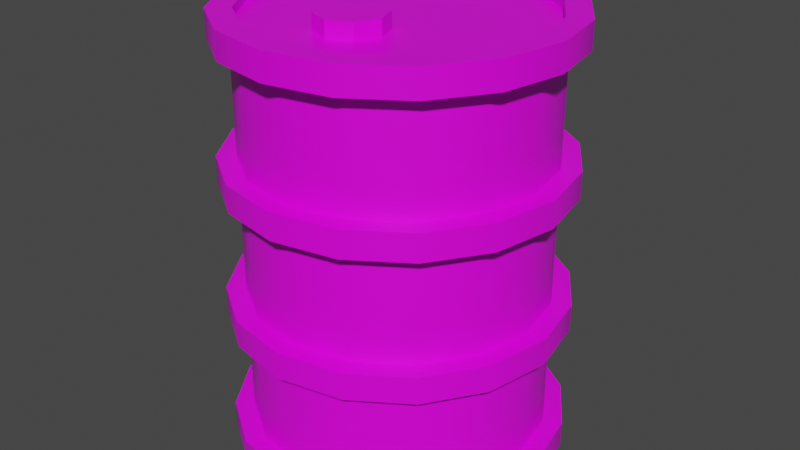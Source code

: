 # Source: Barrel-00-Final.blend  (saved by Blender 2.93.21; exported with 4.5.12 LTS)
import bpy
from mathutils import Matrix  # noqa: F401  (used for matrix-valued properties, if any)

bpy.ops.wm.read_factory_settings(use_empty=True)
scene = bpy.context.scene
scene.name = 'Scene'

# ---- collections
col_collection = bpy.data.collections.new('Collection'); scene.collection.children.link(col_collection)

# ---- images (referenced by path relative to the original .blend; pixels are not part of the script)
import os
ASSET_DIR = os.environ.get("B2B_ASSET_DIR", "")  # directory of the original .blend (textures are referenced by path, not embedded)
HERE = os.path.dirname(os.path.abspath(__file__))  # packed textures are extracted next to this script under _unpacked/

def load_image(name, relpath, width, height, colorspace="sRGB"):
    """Load a texture the original file referenced (path relative to the .blend, or extracted next to this script)."""
    p = next((c for c in (os.path.join(HERE, relpath), os.path.join(ASSET_DIR, relpath)) if relpath and os.path.exists(c)), "")
    if p:
        img = bpy.data.images.load(p, check_existing=True)
        img.name = name
    else:  # same state as the original file: an image datablock whose file is absent (Cycles renders it pink)
        img = bpy.data.images.new(name, width, height)
        img.source = "FILE"
        img.filepath = "//" + (relpath or name)
    img.colorspace_settings.name = colorspace
    return img
img_sligga_palette_png = load_image('sligga-palette.png', 'sligga-palette.png', 1024, 1024, 'sRGB')

# ---- materials (node trees are filled in below, after node groups)
mat_barrelmaterial = bpy.data.materials.new('BarrelMaterial')
mat_barrelmaterial.alpha_threshold = 0.0
mat_barrelmaterial.use_transparent_shadow = False
mat_barrelmaterial.line_color = (0.0, 0.0, 0.0, 1.0)

# ---- node groups
ng_auto_smooth = bpy.data.node_groups.new('Auto Smooth', 'GeometryNodeTree')
_s = ng_auto_smooth.interface.new_socket(name='Geometry', in_out='OUTPUT', socket_type='NodeSocketGeometry')
_s = ng_auto_smooth.interface.new_socket(name='Geometry', in_out='INPUT', socket_type='NodeSocketGeometry')
_s = ng_auto_smooth.interface.new_socket(name='Angle', in_out='INPUT', socket_type='NodeSocketFloat')
_s.subtype = 'ANGLE'
_s.min_value = 0.0
_s.max_value = 3.142
ng_auto_smooth.is_modifier = True
_N = ng_auto_smooth.nodes; _L = ng_auto_smooth.links
n0 = _N.new('NodeGroupOutput'); n0.name = 'Group Output'; n0.location = (480, -100)
n1 = _N.new('NodeGroupInput'); n1.name = 'Group Input'; n1.location = (-420, -300)
n2 = _N.new('NodeGroupInput'); n2.name = 'Group Input.001'; n2.location = (-60, -100)
n3 = _N.new('GeometryNodeSetShadeSmooth'); n3.name = 'Set Shade Smooth'; n3.location = (120, -100)
n3.domain = 'EDGE'
n4 = _N.new('GeometryNodeSetShadeSmooth'); n4.name = 'Set Shade Smooth.001'; n4.location = (300, -100)
n5 = _N.new('GeometryNodeInputMeshEdgeAngle'); n5.name = 'Edge Angle'; n5.location = (-420, -220)
n6 = _N.new('GeometryNodeInputEdgeSmooth'); n6.name = 'Is Edge Smooth'; n6.location = (-60, -160)
n7 = _N.new('GeometryNodeInputShadeSmooth'); n7.name = 'Is Face Smooth'; n7.location = (-240, -340)
n8 = _N.new('FunctionNodeBooleanMath'); n8.name = 'Boolean Math'; n8.location = (-60, -220)
n9 = _N.new('FunctionNodeCompare'); n9.name = 'Compare'; n9.location = (-240, -180)
n9.operation = 'LESS_EQUAL'
_L.new(n5.outputs[0], n9.inputs[0])
_L.new(n4.outputs[0], n0.inputs[0])
_L.new(n1.outputs[1], n9.inputs[1])
_L.new(n9.outputs[0], n8.inputs[0])
_L.new(n7.outputs[0], n8.inputs[1])
_L.new(n2.outputs[0], n3.inputs[0])
_L.new(n6.outputs[0], n3.inputs[1])
_L.new(n3.outputs[0], n4.inputs[0])
_L.new(n8.outputs[0], n3.inputs[2])
n0.is_active_output = True

# ---- material node trees
mat_barrelmaterial.use_nodes = True; mat_barrelmaterial.node_tree.nodes.clear()
_N = mat_barrelmaterial.node_tree.nodes; _L = mat_barrelmaterial.node_tree.links
n0 = _N.new('ShaderNodeOutputMaterial'); n0.name = 'Material Output'; n0.location = (300, 300)
n1 = _N.new('ShaderNodeBsdfPrincipled'); n1.name = 'Principled BSDF'; n1.location = (10, 300)
n1.distribution = 'GGX'
n1.subsurface_method = 'BURLEY'
n1.inputs[2].default_value = 0.4
n1.inputs[3].default_value = 1.45
n1.inputs[27].default_value = (0.0, 0.0, 0.0, 1.0)
n1.inputs[28].default_value = 1.0
n2 = _N.new('ShaderNodeTexImage'); n2.name = 'Image Texture'; n2.location = (-409, 287)
n2.image = img_sligga_palette_png
n2.interpolation = 'Closest'
_L.new(n1.outputs[0], n0.inputs[0])
_L.new(n2.outputs[0], n1.inputs[0])
n0.is_active_output = True

# ---- world
world_world = bpy.data.worlds.new('World'); scene.world = world_world
world_world.use_nodes = True; world_world.node_tree.nodes.clear()
_N = world_world.node_tree.nodes; _L = world_world.node_tree.links
n0 = _N.new('ShaderNodeOutputWorld'); n0.name = 'World Output'; n0.location = (300, 300)
n1 = _N.new('ShaderNodeBackground'); n1.name = 'Background'; n1.location = (10, 300)
n1.inputs[0].default_value = (0.05088, 0.05088, 0.05088, 1.0)
_L.new(n1.outputs[0], n0.inputs[0])
n0.is_active_output = True
world_world.color = (0.05088, 0.05088, 0.05088)
world_world.use_sun_shadow = False
world_world.sun_shadow_jitter_overblur = 0.0

# ---- meshes
me_cylinder = bpy.data.meshes.new('Cylinder')
me_cylinder.from_pydata([(-2.823e-08, 1.022, -1.059), (-2.823e-08, 1.022, 0.9412), (0.3827, 0.9459, -1.059), (0.3827, 0.9459, 0.9412), (0.7071, 0.7291, -1.059), (0.7071, 0.7291, 0.9412), (0.9239, 0.4047, -1.059), (0.9239, 0.4047, 0.9412), (1.0, 0.02199, -1.059), (1.0, 0.02199, 0.9412), (0.9239, -0.3607, -1.059), (0.9239, -0.3607, 0.9412), (0.7071, -0.6851, -1.059), (0.7071, -0.6851, 0.9412), (0.3827, -0.9019, -1.059), (0.3827, -0.9019, 0.9412), (-1.157e-07, -0.978, -1.059), (-1.157e-07, -0.978, 0.9412), (-0.3827, -0.9019, -1.059), (-0.3827, -0.9019, 0.9412), (-0.7071, -0.6851, -1.059), (-0.7071, -0.6851, 0.9412), (-0.9239, -0.3607, -1.059), (-0.9239, -0.3607, 0.9412), (-1.0, 0.02199, -1.059), (-1.0, 0.02199, 0.9412), (-0.9239, 0.4047, -1.059), (-0.9239, 0.4047, 0.9412), (-0.7071, 0.7291, -1.059), (-0.7071, 0.7291, 0.9412), (-0.3827, 0.9459, -1.059), (-0.3827, 0.9459, 0.9412), (-2.823e-08, 1.15, 0.8579), (-2.823e-08, 1.15, 0.9858), (0.4316, 1.064, 0.8579), (0.4316, 1.064, 0.9858), (0.7974, 0.8194, 0.8579), (0.7974, 0.8194, 0.9858), (1.042, 0.4536, 0.8579), (1.042, 0.4536, 0.9858), (1.128, 0.02199, 0.8579), (1.128, 0.02199, 0.9858), (1.042, -0.4096, 0.8579), (1.042, -0.4096, 0.9858), (0.7974, -0.7755, 0.8579), (0.7974, -0.7755, 0.9858), (0.4316, -1.02, 0.8579), (0.4316, -1.02, 0.9858), (-1.268e-07, -1.106, 0.8579), (-1.268e-07, -1.106, 0.9858), (-0.4316, -1.02, 0.8579), (-0.4316, -1.02, 0.9858), (-0.7974, -0.7755, 0.8579), (-0.7974, -0.7755, 0.9858), (-1.042, -0.4096, 0.8579), (-1.042, -0.4096, 0.9858), (-1.128, 0.02199, 0.8579), (-1.128, 0.02199, 0.9858), (-1.042, 0.4536, 0.8579), (-1.042, 0.4536, 0.9858), (-0.7974, 0.8194, 0.8579), (-0.7974, 0.8194, 0.9858), (-0.4316, 1.064, 0.8579), (-0.4316, 1.064, 0.9858), (-0.9671, 0.02199, 0.9858), (-0.8935, -0.3481, 0.9858), (0.6839, -0.6619, 0.8579), (-0.6839, -0.6619, 0.9858), (-0.8935, 0.3921, 0.8579), (0.8935, 0.3921, 0.8579), (-0.3701, -0.8715, 0.8579), (0.8935, -0.3481, 0.9858), (0.9671, 0.02199, 0.9858), (0.3701, 0.9155, 0.8579), (0.6839, 0.7059, 0.8579), (-1.128e-07, -0.9451, 0.9858), (0.3701, -0.8715, 0.9858), (-2.823e-08, 0.9891, 0.8579), (0.6839, -0.6619, 0.9858), (-0.6839, 0.7059, 0.8579), (-0.3701, 0.9155, 0.8579), (-2.823e-08, 0.9891, 0.9858), (-0.8935, 0.3921, 0.9858), (0.8935, 0.3921, 0.9858), (-0.3701, -0.8715, 0.9858), (0.3701, 0.9155, 0.9858), (0.6839, 0.7059, 0.9858), (-0.6839, 0.7059, 0.9858), (-0.3701, 0.9155, 0.9858), (-0.9671, 0.02199, 0.8579), (-0.8935, -0.3481, 0.8579), (0.9671, 0.02199, 0.8579), (-0.6839, -0.6619, 0.8579), (0.8935, -0.3481, 0.8579), (-1.128e-07, -0.9451, 0.8579), (0.3701, -0.8715, 0.8579), (-2.823e-08, 1.15, -1.089), (-2.823e-08, 1.15, -0.9615), (0.4316, 1.064, -1.089), (0.4316, 1.064, -0.9615), (0.7974, 0.8194, -1.089), (0.7974, 0.8194, -0.9615), (1.042, 0.4536, -1.089), (1.042, 0.4536, -0.9615), (1.128, 0.02199, -1.089), (1.128, 0.02199, -0.9615), (1.042, -0.4096, -1.089), (1.042, -0.4096, -0.9615), (0.7974, -0.7755, -1.089), (0.7974, -0.7755, -0.9615), (0.4316, -1.02, -1.089), (0.4316, -1.02, -0.9615), (-1.268e-07, -1.106, -1.089), (-1.268e-07, -1.106, -0.9615), (-0.4316, -1.02, -1.089), (-0.4316, -1.02, -0.9615), (-0.7974, -0.7755, -1.089), (-0.7974, -0.7755, -0.9615), (-1.042, -0.4096, -1.089), (-1.042, -0.4096, -0.9615), (-1.128, 0.02199, -1.089), (-1.128, 0.02199, -0.9615), (-1.042, 0.4536, -1.089), (-1.042, 0.4536, -0.9615), (-0.7974, 0.8194, -1.089), (-0.7974, 0.8194, -0.9615), (-0.4316, 1.064, -1.089), (-0.4316, 1.064, -0.9615), (-0.9671, 0.02199, -0.9615), (-0.8935, -0.3481, -0.9615), (0.6839, -0.6619, -1.089), (-0.6839, -0.6619, -0.9615), (-0.8935, 0.3921, -1.089), (0.8935, 0.3921, -1.089), (-0.3701, -0.8715, -1.089), (0.8935, -0.3481, -0.9615), (0.9671, 0.02199, -0.9615), (0.3701, 0.9155, -1.089), (0.6839, 0.7059, -1.089), (-1.128e-07, -0.9451, -0.9615), (0.3701, -0.8715, -0.9615), (-2.823e-08, 0.9891, -1.089), (0.6839, -0.6619, -0.9615), (-0.6839, 0.7059, -1.089), (-0.3701, 0.9155, -1.089), (-2.823e-08, 0.9891, -0.9615), (-0.8935, 0.3921, -0.9615), (0.8935, 0.3921, -0.9615), (-0.3701, -0.8715, -0.9615), (0.3701, 0.9155, -0.9615), (0.6839, 0.7059, -0.9615), (-0.6839, 0.7059, -0.9615), (-0.3701, 0.9155, -0.9615), (-0.9671, 0.02199, -1.089), (-0.8935, -0.3481, -1.089), (0.9671, 0.02199, -1.089), (-0.6839, -0.6619, -1.089), (0.8935, -0.3481, -1.089), (-1.128e-07, -0.9451, -1.089), (0.3701, -0.8715, -1.089), (-2.823e-08, 1.15, -0.4453), (-2.823e-08, 1.15, -0.3173), (0.4316, 1.064, -0.4453), (0.4316, 1.064, -0.3173), (0.7974, 0.8194, -0.4453), (0.7974, 0.8194, -0.3173), (1.042, 0.4536, -0.4453), (1.042, 0.4536, -0.3173), (1.128, 0.02199, -0.4453), (1.128, 0.02199, -0.3173), (1.042, -0.4096, -0.4453), (1.042, -0.4096, -0.3173), (0.7974, -0.7755, -0.4453), (0.7974, -0.7755, -0.3173), (0.4316, -1.02, -0.4453), (0.4316, -1.02, -0.3173), (-1.268e-07, -1.106, -0.4453), (-1.268e-07, -1.106, -0.3173), (-0.4316, -1.02, -0.4453), (-0.4316, -1.02, -0.3173), (-0.7974, -0.7755, -0.4453), (-0.7974, -0.7755, -0.3173), (-1.042, -0.4096, -0.4453), (-1.042, -0.4096, -0.3173), (-1.128, 0.02199, -0.4453), (-1.128, 0.02199, -0.3173), (-1.042, 0.4536, -0.4453), (-1.042, 0.4536, -0.3173), (-0.7974, 0.8194, -0.4453), (-0.7974, 0.8194, -0.3173), (-0.4316, 1.064, -0.4453), (-0.4316, 1.064, -0.3173), (-0.9671, 0.02199, -0.3173), (-0.8935, -0.3481, -0.3173), (0.6839, -0.6619, -0.4453), (-0.6839, -0.6619, -0.3173), (-0.8935, 0.3921, -0.4453), (0.8935, 0.3921, -0.4453), (-0.3701, -0.8715, -0.4453), (0.8935, -0.3481, -0.3173), (0.9671, 0.02199, -0.3173), (0.3701, 0.9155, -0.4453), (0.6839, 0.7059, -0.4453), (-1.128e-07, -0.9451, -0.3173), (0.3701, -0.8715, -0.3173), (-2.823e-08, 0.9891, -0.4453), (0.6839, -0.6619, -0.3173), (-0.6839, 0.7059, -0.4453), (-0.3701, 0.9155, -0.4453), (-2.823e-08, 0.9891, -0.3173), (-0.8935, 0.3921, -0.3173), (0.8935, 0.3921, -0.3173), (-0.3701, -0.8715, -0.3173), (0.3701, 0.9155, -0.3173), (0.6839, 0.7059, -0.3173), (-0.6839, 0.7059, -0.3173), (-0.3701, 0.9155, -0.3173), (-0.9671, 0.02199, -0.4453), (-0.8935, -0.3481, -0.4453), (0.9671, 0.02199, -0.4453), (-0.6839, -0.6619, -0.4453), (0.8935, -0.3481, -0.4453), (-1.128e-07, -0.9451, -0.4453), (0.3701, -0.8715, -0.4453), (-2.823e-08, 1.15, 0.2063), (-2.823e-08, 1.15, 0.3342), (0.4316, 1.064, 0.2063), (0.4316, 1.064, 0.3342), (0.7974, 0.8194, 0.2063), (0.7974, 0.8194, 0.3342), (1.042, 0.4536, 0.2063), (1.042, 0.4536, 0.3342), (1.128, 0.02199, 0.2063), (1.128, 0.02199, 0.3342), (1.042, -0.4096, 0.2063), (1.042, -0.4096, 0.3342), (0.7974, -0.7755, 0.2063), (0.7974, -0.7755, 0.3342), (0.4316, -1.02, 0.2063), (0.4316, -1.02, 0.3342), (-1.268e-07, -1.106, 0.2063), (-1.268e-07, -1.106, 0.3342), (-0.4316, -1.02, 0.2063), (-0.4316, -1.02, 0.3342), (-0.7974, -0.7755, 0.2063), (-0.7974, -0.7755, 0.3342), (-1.042, -0.4096, 0.2063), (-1.042, -0.4096, 0.3342), (-1.128, 0.02199, 0.2063), (-1.128, 0.02199, 0.3342), (-1.042, 0.4536, 0.2063), (-1.042, 0.4536, 0.3342), (-0.7974, 0.8194, 0.2063), (-0.7974, 0.8194, 0.3342), (-0.4316, 1.064, 0.2063), (-0.4316, 1.064, 0.3342), (-0.9671, 0.02199, 0.3342), (-0.8935, -0.3481, 0.3342), (0.6839, -0.6619, 0.2063), (-0.6839, -0.6619, 0.3342), (-0.8935, 0.3921, 0.2063), (0.8935, 0.3921, 0.2063), (-0.3701, -0.8715, 0.2063), (0.8935, -0.3481, 0.3342), (0.9671, 0.02199, 0.3342), (0.3701, 0.9155, 0.2063), (0.6839, 0.7059, 0.2063), (-1.128e-07, -0.9451, 0.3342), (0.3701, -0.8715, 0.3342), (-2.823e-08, 0.9891, 0.2063), (0.6839, -0.6619, 0.3342), (-0.6839, 0.7059, 0.2063), (-0.3701, 0.9155, 0.2063), (-2.823e-08, 0.9891, 0.3342), (-0.8935, 0.3921, 0.3342), (0.8935, 0.3921, 0.3342), (-0.3701, -0.8715, 0.3342), (0.3701, 0.9155, 0.3342), (0.6839, 0.7059, 0.3342), (-0.6839, 0.7059, 0.3342), (-0.3701, 0.9155, 0.3342), (-0.9671, 0.02199, 0.2063), (-0.8935, -0.3481, 0.2063), (0.9671, 0.02199, 0.2063), (-0.6839, -0.6619, 0.2063), (0.8935, -0.3481, 0.2063), (-1.128e-07, -0.9451, 0.2063), (0.3701, -0.8715, 0.2063), (-2.823e-08, -0.1731, 0.9336), (-2.823e-08, -0.1731, 1.018), (0.1574, -0.2383, 0.9336), (0.1574, -0.2383, 1.018), (0.2226, -0.3958, 0.9336), (0.2226, -0.3958, 1.018), (0.1574, -0.5532, 0.9336), (0.1574, -0.5532, 1.018), (-4.77e-08, -0.6184, 0.9336), (-4.77e-08, -0.6184, 1.018), (-0.1574, -0.5532, 0.9336), (-0.1574, -0.5532, 1.018), (-0.2226, -0.3958, 0.9336), (-0.2226, -0.3958, 1.018), (-0.1574, -0.2383, 0.9336), (-0.1574, -0.2383, 1.018)], [], [(0, 1, 3, 2), (2, 3, 5, 4), (4, 5, 7, 6), (6, 7, 9, 8), (8, 9, 11, 10), (10, 11, 13, 12), (12, 13, 15, 14), (14, 15, 17, 16), (16, 17, 19, 18), (18, 19, 21, 20), (20, 21, 23, 22), (22, 23, 25, 24), (24, 25, 27, 26), (26, 27, 29, 28), (3, 1, 31, 29, 27, 25, 23, 21, 19, 17, 15, 13, 11, 9, 7, 5), (28, 29, 31, 30), (30, 31, 1, 0), (0, 2, 4, 6, 8, 10, 12, 14, 16, 18, 20, 22, 24, 26, 28, 30), (32, 33, 35, 34), (34, 35, 37, 36), (36, 37, 39, 38), (38, 39, 41, 40), (40, 41, 43, 42), (42, 43, 45, 44), (44, 45, 47, 46), (46, 47, 49, 48), (48, 49, 51, 50), (50, 51, 53, 52), (52, 53, 55, 54), (54, 55, 57, 56), (56, 57, 59, 58), (58, 59, 61, 60), (76, 47, 45, 43, 41, 39, 37, 35, 85, 86, 83, 72, 71, 78), (85, 35, 33, 63, 61, 59, 57, 55, 53, 51, 49, 47, 76, 75, 84, 67, 65, 64, 82, 87, 88, 81), (60, 61, 63, 62), (62, 63, 33, 32), (46, 48, 50, 52, 54, 56, 58, 60, 62, 80, 79, 68, 89, 90, 92, 70, 94, 95), (80, 62, 32, 34, 36, 38, 40, 42, 44, 46, 95, 66, 93, 91, 69, 74, 73, 77), (81, 77, 73, 85), (85, 73, 74, 86), (74, 69, 83, 86), (69, 91, 72, 83), (71, 72, 91, 93), (93, 66, 78, 71), (66, 95, 76, 78), (75, 76, 95, 94), (75, 94, 70, 84), (67, 84, 70, 92), (90, 65, 67, 92), (89, 64, 65, 90), (68, 82, 64, 89), (82, 68, 79, 87), (87, 79, 80, 88), (88, 80, 77, 81), (96, 97, 99, 98), (98, 99, 101, 100), (100, 101, 103, 102), (102, 103, 105, 104), (104, 105, 107, 106), (106, 107, 109, 108), (108, 109, 111, 110), (110, 111, 113, 112), (112, 113, 115, 114), (114, 115, 117, 116), (116, 117, 119, 118), (118, 119, 121, 120), (120, 121, 123, 122), (122, 123, 125, 124), (140, 111, 109, 107, 105, 103, 101, 99, 149, 150, 147, 136, 135, 142), (149, 99, 97, 127, 125, 123, 121, 119, 117, 115, 113, 111, 140, 139, 148, 131, 129, 128, 146, 151, 152, 145), (124, 125, 127, 126), (126, 127, 97, 96), (110, 112, 114, 116, 118, 120, 122, 124, 126, 144, 143, 132, 153, 154, 156, 134, 158, 159), (144, 126, 96, 98, 100, 102, 104, 106, 108, 110, 159, 130, 157, 155, 133, 138, 137, 141), (160, 161, 163, 162), (162, 163, 165, 164), (164, 165, 167, 166), (166, 167, 169, 168), (168, 169, 171, 170), (170, 171, 173, 172), (172, 173, 175, 174), (174, 175, 177, 176), (176, 177, 179, 178), (178, 179, 181, 180), (180, 181, 183, 182), (182, 183, 185, 184), (184, 185, 187, 186), (186, 187, 189, 188), (204, 175, 173, 171, 169, 167, 165, 163, 213, 214, 211, 200, 199, 206), (213, 163, 161, 191, 189, 187, 185, 183, 181, 179, 177, 175, 204, 203, 212, 195, 193, 192, 210, 215, 216, 209), (188, 189, 191, 190), (190, 191, 161, 160), (174, 176, 178, 180, 182, 184, 186, 188, 190, 208, 207, 196, 217, 218, 220, 198, 222, 223), (208, 190, 160, 162, 164, 166, 168, 170, 172, 174, 223, 194, 221, 219, 197, 202, 201, 205), (224, 225, 227, 226), (226, 227, 229, 228), (228, 229, 231, 230), (230, 231, 233, 232), (232, 233, 235, 234), (234, 235, 237, 236), (236, 237, 239, 238), (238, 239, 241, 240), (240, 241, 243, 242), (242, 243, 245, 244), (244, 245, 247, 246), (246, 247, 249, 248), (248, 249, 251, 250), (250, 251, 253, 252), (268, 239, 237, 235, 233, 231, 229, 227, 277, 278, 275, 264, 263, 270), (277, 227, 225, 255, 253, 251, 249, 247, 245, 243, 241, 239, 268, 267, 276, 259, 257, 256, 274, 279, 280, 273), (252, 253, 255, 254), (254, 255, 225, 224), (238, 240, 242, 244, 246, 248, 250, 252, 254, 272, 271, 260, 281, 282, 284, 262, 286, 287), (272, 254, 224, 226, 228, 230, 232, 234, 236, 238, 287, 258, 285, 283, 261, 266, 265, 269), (288, 289, 291, 290), (290, 291, 293, 292), (292, 293, 295, 294), (294, 295, 297, 296), (296, 297, 299, 298), (298, 299, 301, 300), (291, 289, 303, 301, 299, 297, 295, 293), (300, 301, 303, 302), (302, 303, 289, 288)])
me_cylinder.polygons.foreach_set('use_smooth', [True] * 123)
_uv = me_cylinder.uv_layers.new(name='UVMap')
_uv.uv.foreach_set('vector', [0.3562, 0.6904, 0.3562, 0.7029, 0.3547, 0.7029, 0.3547, 0.6904, 0.3547, 0.6904, 0.3547, 0.7029, 0.3531, 0.7029, 0.3531, 0.6904, 0.3531, 0.6904, 0.3531, 0.7029, 0.3516, 0.7029, 0.3516, 0.6904, 0.3516, 0.6904, 0.3516, 0.7029, 0.35, 0.7029, 0.35, 0.6904, 0.35, 0.6904, 0.35, 0.7029, 0.3484, 0.7029, 0.3484, 0.6904, 0.3484, 0.6904, 0.3484, 0.7029, 0.3469, 0.7029, 0.3469, 0.6904, 0.3469, 0.6904, 0.3469, 0.7029, 0.3453, 0.7029, 0.3453, 0.6904, 0.3453, 0.6904, 0.3453, 0.7029, 0.3438, 0.7029, 0.3438, 0.6904, 0.3438, 0.6904, 0.3438, 0.7029, 0.3422, 0.7029, 0.3422, 0.6904, 0.3422, 0.6904, 0.3422, 0.7029, 0.3406, 0.7029, 0.3406, 0.6904, 0.3406, 0.6904, 0.3406, 0.7029, 0.3391, 0.7029, 0.3391, 0.6904, 0.3391, 0.6904, 0.3391, 0.7029, 0.3375, 0.7029, 0.3375, 0.6904, 0.3375, 0.6904, 0.3375, 0.7029, 0.3359, 0.7029, 0.3359, 0.6904, 0.3359, 0.6904, 0.3359, 0.7029, 0.3344, 0.7029, 0.3344, 0.6904, 0.3398, 0.6897, 0.3375, 0.6902, 0.3352, 0.6897, 0.3333, 0.6884, 0.332, 0.6865, 0.3315, 0.6842, 0.332, 0.6819, 0.3333, 0.6799, 0.3352, 0.6786, 0.3375, 0.6782, 0.3398, 0.6786, 0.3417, 0.6799, 0.343, 0.6819, 0.3435, 0.6842, 0.343, 0.6865, 0.3417, 0.6884, 0.3344, 0.6904, 0.3344, 0.7029, 0.3328, 0.7029, 0.3328, 0.6904, 0.3328, 0.6904, 0.3328, 0.7029, 0.3313, 0.7029, 0.3313, 0.6904, 0.35, 0.6902, 0.3523, 0.6897, 0.3542, 0.6884, 0.3555, 0.6865, 0.356, 0.6842, 0.3555, 0.6819, 0.3542, 0.6799, 0.3523, 0.6786, 0.35, 0.6782, 0.3477, 0.6786, 0.3458, 0.6799, 0.3445, 0.6819, 0.344, 0.6842, 0.3445, 0.6865, 0.3458, 0.6884, 0.3477, 0.6897, 0.473, 0.6708, 0.473, 0.6907, 0.4705, 0.6907, 0.4705, 0.6708, 0.4705, 0.6708, 0.4705, 0.6907, 0.4681, 0.6907, 0.4681, 0.6708, 0.4681, 0.6708, 0.4681, 0.6907, 0.4656, 0.6907, 0.4656, 0.6708, 0.4656, 0.6708, 0.4656, 0.6907, 0.4631, 0.6907, 0.4631, 0.6708, 0.4631, 0.6708, 0.4631, 0.6907, 0.4606, 0.6907, 0.4606, 0.6708, 0.4606, 0.6708, 0.4606, 0.6907, 0.4581, 0.6907, 0.4581, 0.6708, 0.4581, 0.6708, 0.4581, 0.6907, 0.4556, 0.6907, 0.4556, 0.6708, 0.4556, 0.6708, 0.4556, 0.6907, 0.4531, 0.6907, 0.4531, 0.6708, 0.4531, 0.6708, 0.4531, 0.6907, 0.4506, 0.6907, 0.4506, 0.6708, 0.4506, 0.6708, 0.4506, 0.6907, 0.4481, 0.6907, 0.4481, 0.6708, 0.4481, 0.6708, 0.4481, 0.6907, 0.4457, 0.6907, 0.4457, 0.6708, 0.4457, 0.6708, 0.4457, 0.6907, 0.4432, 0.6907, 0.4432, 0.6708, 0.4432, 0.6708, 0.4432, 0.6907, 0.4407, 0.6907, 0.4407, 0.6708, 0.4407, 0.6708, 0.4407, 0.6907, 0.4382, 0.6907, 0.4382, 0.6708, 0.4463, 0.6533, 0.4468, 0.652, 0.4499, 0.6541, 0.452, 0.6572, 0.4527, 0.6609, 0.452, 0.6645, 0.4499, 0.6676, 0.4468, 0.6697, 0.4463, 0.6684, 0.449, 0.6667, 0.4507, 0.664, 0.4514, 0.6609, 0.4507, 0.6577, 0.449, 0.6551, 0.4463, 0.6684, 0.4468, 0.6697, 0.4432, 0.6704, 0.4395, 0.6697, 0.4364, 0.6676, 0.4343, 0.6645, 0.4336, 0.6609, 0.4343, 0.6572, 0.4364, 0.6541, 0.4395, 0.652, 0.4432, 0.6513, 0.4468, 0.652, 0.4463, 0.6533, 0.4432, 0.6527, 0.44, 0.6533, 0.4374, 0.6551, 0.4356, 0.6577, 0.435, 0.6609, 0.4356, 0.664, 0.4374, 0.6667, 0.44, 0.6684, 0.4432, 0.6691, 0.4382, 0.6708, 0.4382, 0.6907, 0.4357, 0.6907, 0.4357, 0.6708, 0.4357, 0.6708, 0.4357, 0.6907, 0.4332, 0.6907, 0.4332, 0.6708, 0.4347, 0.6667, 0.4277, 0.6653, 0.4207, 0.6667, 0.4148, 0.6707, 0.4109, 0.6766, 0.4095, 0.6836, 0.4109, 0.6906, 0.4148, 0.6965, 0.4207, 0.7005, 0.4217, 0.6981, 0.4167, 0.6947, 0.4133, 0.6896, 0.4121, 0.6836, 0.4133, 0.6776, 0.4167, 0.6725, 0.4217, 0.6691, 0.4277, 0.6679, 0.4337, 0.6691, 0.4217, 0.6981, 0.4207, 0.7005, 0.4277, 0.7019, 0.4347, 0.7005, 0.4406, 0.6965, 0.4446, 0.6906, 0.446, 0.6836, 0.4446, 0.6766, 0.4406, 0.6707, 0.4347, 0.6667, 0.4337, 0.6691, 0.4388, 0.6725, 0.4422, 0.6776, 0.4434, 0.6836, 0.4422, 0.6896, 0.4388, 0.6947, 0.4337, 0.6981, 0.4277, 0.6993, 0.473, 0.6905, 0.473, 0.689, 0.4705, 0.689, 0.4705, 0.6905, 0.4705, 0.6905, 0.4705, 0.689, 0.4681, 0.689, 0.4681, 0.6905, 0.4681, 0.689, 0.4656, 0.689, 0.4656, 0.6905, 0.4681, 0.6905, 0.4656, 0.689, 0.4631, 0.689, 0.4631, 0.6905, 0.4656, 0.6905, 0.4606, 0.6905, 0.4631, 0.6905, 0.4631, 0.689, 0.4606, 0.689, 0.4606, 0.689, 0.4581, 0.689, 0.4581, 0.6905, 0.4606, 0.6905, 0.4581, 0.689, 0.4556, 0.689, 0.4556, 0.6905, 0.4581, 0.6905, 0.4531, 0.6905, 0.4556, 0.6905, 0.4556, 0.689, 0.4531, 0.689, 0.4531, 0.6905, 0.4531, 0.689, 0.4506, 0.689, 0.4506, 0.6905, 0.4481, 0.6905, 0.4506, 0.6905, 0.4506, 0.689, 0.4481, 0.689, 0.4457, 0.689, 0.4457, 0.6905, 0.4481, 0.6905, 0.4481, 0.689, 0.4432, 0.689, 0.4432, 0.6905, 0.4457, 0.6905, 0.4457, 0.689, 0.4407, 0.689, 0.4407, 0.6905, 0.4432, 0.6905, 0.4432, 0.689, 0.4407, 0.6905, 0.4407, 0.689, 0.4382, 0.689, 0.4382, 0.6905, 0.4382, 0.6905, 0.4382, 0.689, 0.4357, 0.689, 0.4357, 0.6905, 0.4357, 0.6905, 0.4357, 0.689, 0.4332, 0.689, 0.4332, 0.6905, 0.4574, 0.6805, 0.4574, 0.7101, 0.4537, 0.7101, 0.4537, 0.6805, 0.4537, 0.6805, 0.4537, 0.7101, 0.45, 0.7101, 0.45, 0.6805, 0.45, 0.6805, 0.45, 0.7101, 0.4463, 0.7101, 0.4463, 0.6805, 0.4463, 0.6805, 0.4463, 0.7101, 0.4426, 0.7101, 0.4426, 0.6805, 0.4426, 0.6805, 0.4426, 0.7101, 0.4388, 0.7101, 0.4388, 0.6805, 0.4388, 0.6805, 0.4388, 0.7101, 0.4351, 0.7101, 0.4351, 0.6805, 0.4351, 0.6805, 0.4351, 0.7101, 0.4314, 0.7101, 0.4314, 0.6805, 0.4314, 0.6805, 0.4314, 0.7101, 0.4277, 0.7101, 0.4277, 0.6805, 0.4277, 0.6805, 0.4277, 0.7101, 0.424, 0.7101, 0.424, 0.6805, 0.424, 0.6805, 0.424, 0.7101, 0.4203, 0.7101, 0.4203, 0.6805, 0.4203, 0.6805, 0.4203, 0.7101, 0.4166, 0.7101, 0.4166, 0.6805, 0.4166, 0.6805, 0.4166, 0.7101, 0.4129, 0.7101, 0.4129, 0.6805, 0.4129, 0.6805, 0.4129, 0.7101, 0.4092, 0.7101, 0.4092, 0.6805, 0.4092, 0.6805, 0.4092, 0.7101, 0.4055, 0.7101, 0.4055, 0.6805, 0.4176, 0.6544, 0.4184, 0.6525, 0.423, 0.6556, 0.4261, 0.6602, 0.4271, 0.6657, 0.4261, 0.6711, 0.423, 0.6757, 0.4184, 0.6788, 0.4176, 0.6769, 0.4215, 0.6743, 0.4242, 0.6703, 0.4251, 0.6657, 0.4242, 0.661, 0.4215, 0.657, 0.4176, 0.6769, 0.4184, 0.6788, 0.4129, 0.6799, 0.4075, 0.6788, 0.4029, 0.6757, 0.3998, 0.6711, 0.3987, 0.6657, 0.3998, 0.6602, 0.4029, 0.6556, 0.4075, 0.6525, 0.4129, 0.6514, 0.4184, 0.6525, 0.4176, 0.6544, 0.4129, 0.6535, 0.4082, 0.6544, 0.4043, 0.657, 0.4016, 0.661, 0.4007, 0.6657, 0.4016, 0.6703, 0.4043, 0.6743, 0.4082, 0.6769, 0.4129, 0.6779, 0.4055, 0.6805, 0.4055, 0.7101, 0.4018, 0.7101, 0.4018, 0.6805, 0.4018, 0.6805, 0.4018, 0.7101, 0.3981, 0.7101, 0.3981, 0.6805, 0.4347, 0.6667, 0.4277, 0.6653, 0.4207, 0.6667, 0.4148, 0.6707, 0.4109, 0.6766, 0.4095, 0.6836, 0.4109, 0.6906, 0.4148, 0.6965, 0.4207, 0.7005, 0.4217, 0.6981, 0.4167, 0.6947, 0.4133, 0.6896, 0.4121, 0.6836, 0.4133, 0.6776, 0.4167, 0.6725, 0.4217, 0.6691, 0.4277, 0.6679, 0.4337, 0.6691, 0.4217, 0.6981, 0.4207, 0.7005, 0.4277, 0.7019, 0.4347, 0.7005, 0.4406, 0.6965, 0.4446, 0.6906, 0.446, 0.6836, 0.4446, 0.6766, 0.4406, 0.6707, 0.4347, 0.6667, 0.4337, 0.6691, 0.4388, 0.6725, 0.4422, 0.6776, 0.4434, 0.6836, 0.4422, 0.6896, 0.4388, 0.6947, 0.4337, 0.6981, 0.4277, 0.6993, 0.4673, 0.6766, 0.4673, 0.7006, 0.4643, 0.7006, 0.4643, 0.6766, 0.4643, 0.6766, 0.4643, 0.7006, 0.4613, 0.7006, 0.4613, 0.6766, 0.4613, 0.6766, 0.4613, 0.7006, 0.4583, 0.7006, 0.4583, 0.6766, 0.4583, 0.6766, 0.4583, 0.7006, 0.4553, 0.7006, 0.4553, 0.6766, 0.4553, 0.6766, 0.4553, 0.7006, 0.4523, 0.7006, 0.4523, 0.6766, 0.4523, 0.6766, 0.4523, 0.7006, 0.4493, 0.7006, 0.4493, 0.6766, 0.4493, 0.6766, 0.4493, 0.7006, 0.4463, 0.7006, 0.4463, 0.6766, 0.4463, 0.6766, 0.4463, 0.7006, 0.4434, 0.7006, 0.4434, 0.6766, 0.4434, 0.6766, 0.4434, 0.7006, 0.4404, 0.7006, 0.4404, 0.6766, 0.4404, 0.6766, 0.4404, 0.7006, 0.4374, 0.7006, 0.4374, 0.6766, 0.4374, 0.6766, 0.4374, 0.7006, 0.4344, 0.7006, 0.4344, 0.6766, 0.4344, 0.6766, 0.4344, 0.7006, 0.4314, 0.7006, 0.4314, 0.6766, 0.4314, 0.6766, 0.4314, 0.7006, 0.4284, 0.7006, 0.4284, 0.6766, 0.4284, 0.6766, 0.4284, 0.7006, 0.4254, 0.7006, 0.4254, 0.6766, 0.4352, 0.6556, 0.4358, 0.6541, 0.4395, 0.6566, 0.442, 0.6603, 0.4429, 0.6647, 0.442, 0.6691, 0.4395, 0.6728, 0.4358, 0.6753, 0.4352, 0.6738, 0.4384, 0.6716, 0.4405, 0.6684, 0.4412, 0.6647, 0.4405, 0.6609, 0.4384, 0.6577, 0.4352, 0.6738, 0.4358, 0.6753, 0.4314, 0.6762, 0.427, 0.6753, 0.4233, 0.6728, 0.4208, 0.6691, 0.4199, 0.6647, 0.4208, 0.6603, 0.4233, 0.6566, 0.427, 0.6541, 0.4314, 0.6532, 0.4358, 0.6541, 0.4352, 0.6556, 0.4314, 0.6548, 0.4276, 0.6556, 0.4244, 0.6577, 0.4223, 0.6609, 0.4216, 0.6647, 0.4223, 0.6684, 0.4244, 0.6716, 0.4276, 0.6738, 0.4314, 0.6745, 0.4254, 0.6766, 0.4254, 0.7006, 0.4224, 0.7006, 0.4224, 0.6766, 0.4224, 0.6766, 0.4224, 0.7006, 0.4194, 0.7006, 0.4194, 0.6766, 0.4347, 0.6667, 0.4277, 0.6653, 0.4207, 0.6667, 0.4148, 0.6707, 0.4109, 0.6766, 0.4095, 0.6836, 0.4109, 0.6906, 0.4148, 0.6965, 0.4207, 0.7005, 0.4217, 0.6981, 0.4167, 0.6947, 0.4133, 0.6896, 0.4121, 0.6836, 0.4133, 0.6776, 0.4167, 0.6725, 0.4217, 0.6691, 0.4277, 0.6679, 0.4337, 0.6691, 0.4217, 0.6981, 0.4207, 0.7005, 0.4277, 0.7019, 0.4347, 0.7005, 0.4406, 0.6965, 0.4446, 0.6906, 0.446, 0.6836, 0.4446, 0.6766, 0.4406, 0.6707, 0.4347, 0.6667, 0.4337, 0.6691, 0.4388, 0.6725, 0.4422, 0.6776, 0.4434, 0.6836, 0.4422, 0.6896, 0.4388, 0.6947, 0.4337, 0.6981, 0.4277, 0.6993, 0.4521, 0.6806, 0.4521, 0.6953, 0.4503, 0.6953, 0.4503, 0.6806, 0.4503, 0.6806, 0.4503, 0.6953, 0.4485, 0.6953, 0.4485, 0.6806, 0.4485, 0.6806, 0.4485, 0.6953, 0.4466, 0.6953, 0.4466, 0.6806, 0.4466, 0.6806, 0.4466, 0.6953, 0.4448, 0.6953, 0.4448, 0.6806, 0.4448, 0.6806, 0.4448, 0.6953, 0.443, 0.6953, 0.443, 0.6806, 0.443, 0.6806, 0.443, 0.6953, 0.4412, 0.6953, 0.4412, 0.6806, 0.4412, 0.6806, 0.4412, 0.6953, 0.4393, 0.6953, 0.4393, 0.6806, 0.4393, 0.6806, 0.4393, 0.6953, 0.4375, 0.6953, 0.4375, 0.6806, 0.4375, 0.6806, 0.4375, 0.6953, 0.4357, 0.6953, 0.4357, 0.6806, 0.4357, 0.6806, 0.4357, 0.6953, 0.4338, 0.6953, 0.4338, 0.6806, 0.4338, 0.6806, 0.4338, 0.6953, 0.432, 0.6953, 0.432, 0.6806, 0.432, 0.6806, 0.432, 0.6953, 0.4302, 0.6953, 0.4302, 0.6806, 0.4302, 0.6806, 0.4302, 0.6953, 0.4284, 0.6953, 0.4284, 0.6806, 0.4284, 0.6806, 0.4284, 0.6953, 0.4265, 0.6953, 0.4265, 0.6806, 0.4325, 0.6678, 0.4329, 0.6668, 0.4352, 0.6684, 0.4367, 0.6706, 0.4372, 0.6733, 0.4367, 0.676, 0.4352, 0.6783, 0.4329, 0.6798, 0.4325, 0.6789, 0.4344, 0.6776, 0.4357, 0.6756, 0.4362, 0.6733, 0.4357, 0.671, 0.4344, 0.6691, 0.4325, 0.6789, 0.4329, 0.6798, 0.4302, 0.6803, 0.4275, 0.6798, 0.4252, 0.6783, 0.4237, 0.676, 0.4232, 0.6733, 0.4237, 0.6706, 0.4252, 0.6684, 0.4275, 0.6668, 0.4302, 0.6663, 0.4329, 0.6668, 0.4325, 0.6678, 0.4302, 0.6673, 0.4279, 0.6678, 0.4259, 0.6691, 0.4246, 0.671, 0.4242, 0.6733, 0.4246, 0.6756, 0.4259, 0.6776, 0.4279, 0.6789, 0.4302, 0.6793, 0.4265, 0.6806, 0.4265, 0.6953, 0.4247, 0.6953, 0.4247, 0.6806, 0.4247, 0.6806, 0.4247, 0.6953, 0.4229, 0.6953, 0.4229, 0.6806, 0.4347, 0.6667, 0.4277, 0.6653, 0.4207, 0.6667, 0.4148, 0.6707, 0.4109, 0.6766, 0.4095, 0.6836, 0.4109, 0.6906, 0.4148, 0.6965, 0.4207, 0.7005, 0.4217, 0.6981, 0.4167, 0.6947, 0.4133, 0.6896, 0.4121, 0.6836, 0.4133, 0.6776, 0.4167, 0.6725, 0.4217, 0.6691, 0.4277, 0.6679, 0.4337, 0.6691, 0.4217, 0.6981, 0.4207, 0.7005, 0.4277, 0.7019, 0.4347, 0.7005, 0.4406, 0.6965, 0.4446, 0.6906, 0.446, 0.6836, 0.4446, 0.6766, 0.4406, 0.6707, 0.4347, 0.6667, 0.4337, 0.6691, 0.4388, 0.6725, 0.4422, 0.6776, 0.4434, 0.6836, 0.4422, 0.6896, 0.4388, 0.6947, 0.4337, 0.6981, 0.4277, 0.6993, 0.2375, 0.9324, 0.2375, 0.9706, 0.2279, 0.9706, 0.2279, 0.9324, 0.2279, 0.9324, 0.2279, 0.9706, 0.2184, 0.9706, 0.2184, 0.9324, 0.2184, 0.9324, 0.2184, 0.9706, 0.2088, 0.9706, 0.2088, 0.9324, 0.2088, 0.9324, 0.2088, 0.9706, 0.1992, 0.9706, 0.1992, 0.9324, 0.1992, 0.9324, 0.1992, 0.9706, 0.1897, 0.9706, 0.1897, 0.9324, 0.1897, 0.9324, 0.1897, 0.9706, 0.1801, 0.9706, 0.1801, 0.9324, 0.1931, 0.9262, 0.1801, 0.9316, 0.1671, 0.9262, 0.1617, 0.9132, 0.1671, 0.9002, 0.1801, 0.8949, 0.1931, 0.9002, 0.1985, 0.9132, 0.1801, 0.9324, 0.1801, 0.9706, 0.1705, 0.9706, 0.1705, 0.9324, 0.1705, 0.9324, 0.1705, 0.9706, 0.161, 0.9706, 0.161, 0.9324])
me_cylinder.materials.append(mat_barrelmaterial)
me_cylinder.use_remesh_fix_poles = True
me_cylinder.use_remesh_preserve_attributes = False
me_cylinder.update()

# ---- objects
ob_cylinder = bpy.data.objects.new('Cylinder', me_cylinder)

# ---- transforms, parenting, visibility, modifiers, constraints
ob_cylinder.location = (1.835e-08, -0.01429, 0.9511)
ob_cylinder.scale = (0.65, 0.65, 0.9208)
_m = ob_cylinder.modifiers.new('Auto Smooth', 'NODES')
_m.node_group = ng_auto_smooth
_gi = [s.identifier for s in ng_auto_smooth.interface.items_tree if s.item_type == 'SOCKET' and s.in_out == 'INPUT']
_m[_gi[1]] = 0.5236  # Angle

# ---- collection membership
col_collection.objects.link(ob_cylinder)

# ---- scene / render settings (as saved in the file)
scene.frame_start = 1; scene.frame_end = 250; scene.frame_set(1)
scene.render.engine = 'BLENDER_EEVEE_NEXT'
scene.cycles.use_denoising = False
scene.cycles.samples = 128
scene.cycles.sampling_pattern = 'TABULATED_SOBOL'
scene.cycles.use_adaptive_sampling = False
scene.cycles.use_light_tree = False
scene.view_settings.view_transform = 'Filmic'
bpy.context.view_layer.update()

# ---- added for rendering (the .blend has no active camera and no usable light): camera, sun
cam_auto = bpy.data.cameras.new('AutoCamera')
cam_auto.lens = 50.0
cam_auto.sensor_width = 36.0
cam_auto.clip_end = 1000.0
ob_auto_camera = bpy.data.objects.new('AutoCamera', cam_auto)
scene.collection.objects.link(ob_auto_camera)
ob_auto_camera.location = (2.62766, -3.15319, 3.02053)
ob_auto_camera.rotation_euler = (1.09748, -7.21219e-08, 0.694738)
scene.camera = ob_auto_camera
light_auto_sun = bpy.data.lights.new('AutoSun', 'SUN')
light_auto_sun.energy = 3.0
light_auto_sun.angle = 0.0523599
ob_auto_sun = bpy.data.objects.new('AutoSun', light_auto_sun)
scene.collection.objects.link(ob_auto_sun)
ob_auto_sun.rotation_euler = (0.872665, 0.174533, 0.523599)
bpy.context.view_layer.update()
